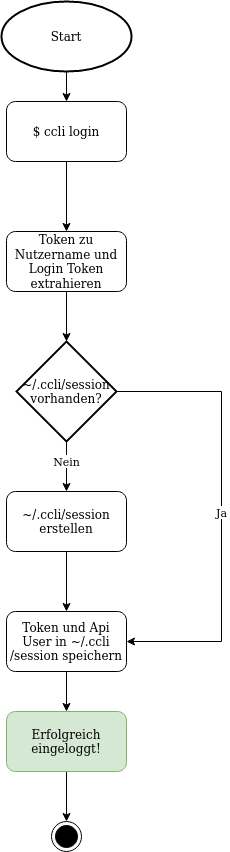

The diagram above was exported from draw.io. Its source (the exported page's mxGraphModel, read from the mxfile embedded in the PNG):
<mxGraphModel dx="1183" dy="768" grid="1" gridSize="10" guides="1" tooltips="1" connect="1" arrows="1" fold="1" page="1" pageScale="1" pageWidth="1100" pageHeight="850" background="#ffffff" math="0" shadow="0">
  <root>
    <mxCell id="0" />
    <mxCell id="1" parent="0" />
    <mxCell id="dq5yfcVAUAiRlXweta6c-4" style="edgeStyle=orthogonalEdgeStyle;rounded=0;orthogonalLoop=1;jettySize=auto;html=1;" parent="1" source="dq5yfcVAUAiRlXweta6c-1" target="dq5yfcVAUAiRlXweta6c-3" edge="1">
      <mxGeometry relative="1" as="geometry" />
    </mxCell>
    <mxCell id="dq5yfcVAUAiRlXweta6c-1" value="&lt;div&gt;Start&lt;/div&gt;" style="strokeWidth=2;html=1;shape=mxgraph.flowchart.start_1;whiteSpace=wrap;" parent="1" vertex="1">
      <mxGeometry x="430" y="80" width="130" height="70" as="geometry" />
    </mxCell>
    <mxCell id="dq5yfcVAUAiRlXweta6c-3" value="$ ccli login" style="rounded=1;whiteSpace=wrap;html=1;" parent="1" vertex="1">
      <mxGeometry x="435" y="180" width="120" height="60" as="geometry" />
    </mxCell>
    <mxCell id="ZFvNQzgGGO27Yq3F3SUQ-16" style="edgeStyle=orthogonalEdgeStyle;rounded=0;orthogonalLoop=1;jettySize=auto;html=1;" edge="1" parent="1" source="dq5yfcVAUAiRlXweta6c-50" target="dq5yfcVAUAiRlXweta6c-54">
      <mxGeometry relative="1" as="geometry" />
    </mxCell>
    <mxCell id="ZFvNQzgGGO27Yq3F3SUQ-17" value="Nein" style="edgeLabel;html=1;align=center;verticalAlign=middle;resizable=0;points=[];" vertex="1" connectable="0" parent="ZFvNQzgGGO27Yq3F3SUQ-16">
      <mxGeometry x="0.1733" relative="1" as="geometry">
        <mxPoint y="-9.33" as="offset" />
      </mxGeometry>
    </mxCell>
    <mxCell id="ZFvNQzgGGO27Yq3F3SUQ-19" style="edgeStyle=orthogonalEdgeStyle;rounded=0;orthogonalLoop=1;jettySize=auto;html=1;entryX=1;entryY=0.5;entryDx=0;entryDy=0;" edge="1" parent="1" source="dq5yfcVAUAiRlXweta6c-50" target="dq5yfcVAUAiRlXweta6c-57">
      <mxGeometry relative="1" as="geometry">
        <mxPoint x="619.9999999999998" y="470" as="targetPoint" />
        <Array as="points">
          <mxPoint x="650" y="470" />
          <mxPoint x="650" y="720" />
        </Array>
      </mxGeometry>
    </mxCell>
    <mxCell id="ZFvNQzgGGO27Yq3F3SUQ-20" value="Ja" style="edgeLabel;html=1;align=center;verticalAlign=middle;resizable=0;points=[];" vertex="1" connectable="0" parent="ZFvNQzgGGO27Yq3F3SUQ-19">
      <mxGeometry x="-0.3159" relative="1" as="geometry">
        <mxPoint y="71.14" as="offset" />
      </mxGeometry>
    </mxCell>
    <mxCell id="dq5yfcVAUAiRlXweta6c-50" value="~/.ccli/session vorhanden?" style="strokeWidth=2;html=1;shape=mxgraph.flowchart.decision;whiteSpace=wrap;" parent="1" vertex="1">
      <mxGeometry x="445" y="420" width="100" height="100" as="geometry" />
    </mxCell>
    <mxCell id="dq5yfcVAUAiRlXweta6c-51" style="edgeStyle=orthogonalEdgeStyle;rounded=0;orthogonalLoop=1;jettySize=auto;html=1;" parent="1" source="dq5yfcVAUAiRlXweta6c-3" target="ZFvNQzgGGO27Yq3F3SUQ-1" edge="1">
      <mxGeometry relative="1" as="geometry">
        <mxPoint x="495" y="240" as="sourcePoint" />
        <mxPoint x="495" y="460" as="targetPoint" />
      </mxGeometry>
    </mxCell>
    <mxCell id="dq5yfcVAUAiRlXweta6c-58" style="edgeStyle=orthogonalEdgeStyle;rounded=0;orthogonalLoop=1;jettySize=auto;html=1;" parent="1" source="dq5yfcVAUAiRlXweta6c-54" target="dq5yfcVAUAiRlXweta6c-57" edge="1">
      <mxGeometry relative="1" as="geometry" />
    </mxCell>
    <mxCell id="dq5yfcVAUAiRlXweta6c-54" value="&lt;div&gt;~/.ccli/session erstellen&lt;br&gt;&lt;/div&gt;" style="rounded=1;whiteSpace=wrap;html=1;" parent="1" vertex="1">
      <mxGeometry x="435" y="570" width="120" height="60" as="geometry" />
    </mxCell>
    <mxCell id="dq5yfcVAUAiRlXweta6c-60" style="edgeStyle=orthogonalEdgeStyle;rounded=0;orthogonalLoop=1;jettySize=auto;html=1;" parent="1" source="dq5yfcVAUAiRlXweta6c-57" target="dq5yfcVAUAiRlXweta6c-59" edge="1">
      <mxGeometry relative="1" as="geometry" />
    </mxCell>
    <mxCell id="dq5yfcVAUAiRlXweta6c-57" value="Token und Api User in ~/.ccli/session speichern" style="rounded=1;whiteSpace=wrap;html=1;" parent="1" vertex="1">
      <mxGeometry x="435" y="690" width="120" height="60" as="geometry" />
    </mxCell>
    <mxCell id="dq5yfcVAUAiRlXweta6c-62" style="edgeStyle=orthogonalEdgeStyle;rounded=0;orthogonalLoop=1;jettySize=auto;html=1;" parent="1" source="dq5yfcVAUAiRlXweta6c-59" target="dq5yfcVAUAiRlXweta6c-61" edge="1">
      <mxGeometry relative="1" as="geometry" />
    </mxCell>
    <mxCell id="dq5yfcVAUAiRlXweta6c-59" value="Erfolgreich eingeloggt!" style="rounded=1;whiteSpace=wrap;html=1;strokeColor=#82b366;fillColor=#d5e8d4;" parent="1" vertex="1">
      <mxGeometry x="435" y="790" width="120" height="60" as="geometry" />
    </mxCell>
    <mxCell id="dq5yfcVAUAiRlXweta6c-61" value="" style="ellipse;html=1;shape=endState;fillColor=#000000;" parent="1" vertex="1">
      <mxGeometry x="480" y="900" width="30" height="30" as="geometry" />
    </mxCell>
    <mxCell id="ZFvNQzgGGO27Yq3F3SUQ-15" style="edgeStyle=orthogonalEdgeStyle;rounded=0;orthogonalLoop=1;jettySize=auto;html=1;" edge="1" parent="1" source="ZFvNQzgGGO27Yq3F3SUQ-1" target="dq5yfcVAUAiRlXweta6c-50">
      <mxGeometry relative="1" as="geometry" />
    </mxCell>
    <mxCell id="ZFvNQzgGGO27Yq3F3SUQ-1" value="Token zu Nutzername und Login Token extrahieren" style="rounded=1;whiteSpace=wrap;html=1;" vertex="1" parent="1">
      <mxGeometry x="435" y="310" width="120" height="60" as="geometry" />
    </mxCell>
  </root>
</mxGraphModel>